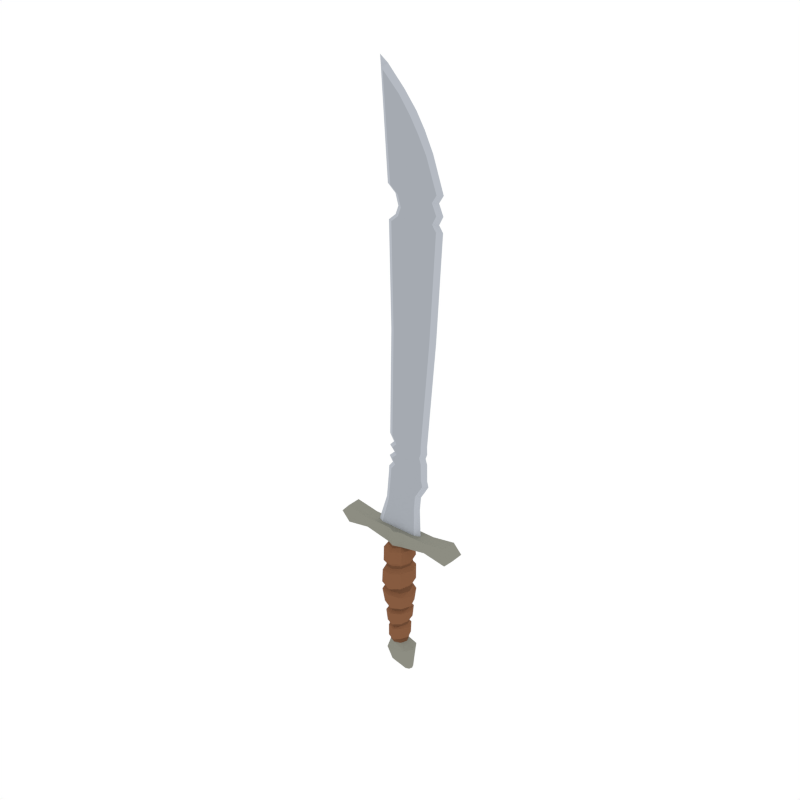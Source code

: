 # Source: Sword_2.blend  (saved by Blender 2.79.0; exported with 4.5.12 LTS)
import bpy
from mathutils import Matrix  # noqa: F401  (used for matrix-valued properties, if any)

bpy.ops.wm.read_factory_settings(use_empty=True)
scene = bpy.context.scene
scene.name = 'Scene'

# ---- collections
col_collection_1 = bpy.data.collections.new('Collection 1'); scene.collection.children.link(col_collection_1)

# ---- materials (node trees are filled in below, after node groups)
mat_steel = bpy.data.materials.new('Steel')
mat_steel.alpha_threshold = 0.0
mat_steel.diffuse_color = (0.3763, 0.402, 0.4397, 1.0)
mat_steel.roughness = 0.5
mat_gold = bpy.data.materials.new('Gold')
mat_gold.alpha_threshold = 0.0
mat_gold.diffuse_color = (0.5711, 0.4678, 0.159, 1.0)
mat_gold.roughness = 0.5
mat_lightwood = bpy.data.materials.new('LightWood')
mat_lightwood.alpha_threshold = 0.0
mat_lightwood.diffuse_color = (0.2384, 0.1046, 0.05127, 1.0)
mat_lightwood.roughness = 0.5
mat_darkwood = bpy.data.materials.new('DarkWood')
mat_darkwood.alpha_threshold = 0.0
mat_darkwood.diffuse_color = (0.1626, 0.07264, 0.03634, 1.0)
mat_darkwood.roughness = 0.5
mat_lightsteel = bpy.data.materials.new('LightSteel')
mat_lightsteel.alpha_threshold = 0.0
mat_lightsteel.diffuse_color = (0.4621, 0.491, 0.5395, 1.0)
mat_lightsteel.roughness = 0.5
mat_darksteel = bpy.data.materials.new('DarkSteel')
mat_darksteel.alpha_threshold = 0.0
mat_darksteel.diffuse_color = (0.2664, 0.2664, 0.2232, 1.0)
mat_darksteel.roughness = 0.5

# ---- material node trees

# ---- world
world_world = bpy.data.worlds.new('World'); scene.world = world_world
world_world.color = (1.0, 1.0, 1.0)
world_world.use_sun_shadow = False
world_world.sun_shadow_jitter_overblur = 0.0
world_world.cycles.sampling_method = 'NONE'
world_world.cycles.sample_map_resolution = 256

# ---- meshes
me_cylinder_001 = bpy.data.meshes.new('Cylinder.001')
me_cylinder_001.from_pydata([(0.1261, 0.08058, -0.6178), (0.05786, 0.05786, -0.5657), (0.1627, -8.831e-09, -0.6178), (0.08183, -3.577e-09, -0.5657), (0.1261, -0.08058, -0.6178), (0.05786, -0.05786, -0.5657), (0.1317, 0.03033, -0.8405), (0.1443, -9.865e-10, -0.8405), (0.1317, -0.03033, -0.8405), (0.07663, -0.06651, 0.5504), (9.364e-05, -0.09466, 0.5519), (-0.6085, -0.06333, 0.5707), (0.06992, 0.06969, 0.4811), (0.0985, -4.296e-09, 0.4804), (0.06992, -0.06969, 0.4811), (0.06129, -0.06155, -0.3534), (0.06857, -0.06922, -0.1972), (0.07504, -0.07109, -0.1758), (0.07901, -0.08198, 0.003476), (0.06921, -0.08401, 0.04183), (0.08254, -0.07911, 0.2646), (0.07936, -0.07859, 0.2889), (0.06129, 0.06155, -0.3534), (0.0686, 0.06925, -0.1973), (0.07507, 0.07112, -0.1759), (0.07902, 0.08199, 0.003466), (0.06902, 0.084, 0.04113), (0.08251, 0.07908, 0.2645), (0.07933, 0.07856, 0.2888), (0.1123, -5.422e-09, 0.2944), (0.1154, -6.909e-09, 0.2732), (0.107, 3.302e-09, 0.05214), (0.1113, -4.983e-09, -0.001231), (0.1037, -3.663e-09, -0.1757), (0.09654, -7.184e-09, -0.1917), (0.0861, -8.228e-09, -0.3472), (0.07975, -0.08065, -0.333), (0.08761, -0.08862, -0.2157), (0.07976, 0.08066, -0.333), (0.08765, 0.08866, -0.2158), (0.1197, -7.356e-09, -0.2178), (0.106, -1.159e-08, -0.3169), (0.08994, -0.09382, -0.1529), (0.1014, -0.1044, -0.02836), (0.08998, 0.09385, -0.153), (0.1015, 0.1044, -0.02837), (0.1345, -3.245e-09, -0.04576), (0.1277, -4.848e-09, -0.1529), (-0.5286, -0.06333, 0.6576), (-0.5286, 0.06333, 0.6576), (-0.5286, -4.96e-09, 0.6576), (0.09309, -0.1095, 0.07215), (0.09639, -0.1054, 0.2266), (0.09308, 0.1095, 0.07214), (0.09634, 0.1053, 0.2266), (0.1446, -8.059e-09, 0.2328), (0.1361, 2.952e-09, 0.09074), (0.07032, -0.07008, 0.4698), (0.07032, 0.07008, 0.4698), (0.09915, -6.881e-09, 0.4694), (-0.5286, -0.06333, 0.4839), (-0.5286, 0.06333, 0.4839), (0.1309, -8.31e-09, 0.4434), (0.1388, -6.224e-09, 0.3469), (0.09909, 0.09853, 0.3289), (-0.5286, -1.52e-08, 0.4839), (0.5293, -0.06333, 0.6576), (0.09912, -0.09856, 0.329), (0.5293, 0.06333, 0.6576), (0.5293, -4.96e-09, 0.6576), (0.09254, -0.09226, 0.4431), (0.09254, 0.09226, 0.4431), (0.06333, 0.06333, 0.6196), (0.06333, -0.06333, 0.6196), (0.5293, -0.06364, 0.4859), (0.5293, 0.06364, 0.4859), (0.5293, -1.53e-08, 0.4866), (0.3148, -1.53e-08, 0.5234), (0.3148, 0.06364, 0.523), (0.3148, -0.06364, 0.523), (0.3148, -4.96e-09, 0.6196), (0.3148, 0.06333, 0.6196), (0.3148, -0.06333, 0.6196), (0.07669, 0.0262, 0.6196), (0.07669, -0.0262, 0.6196), (0.2262, -2.043e-09, 0.6196), (0.1746, 0.0262, 0.6196), (0.1746, -0.0262, 0.6196), (0.0, 0.114, -0.6464), (0.0, 0.08183, -0.5657), (-0.07981, 0.08058, -0.6597), (-0.05786, 0.05786, -0.5657), (-0.1164, -3.362e-09, -0.6597), (-0.08183, -3.577e-09, -0.5657), (-0.07981, -0.08058, -0.6597), (-0.05786, -0.05786, -0.5657), (0.0, -0.114, -0.6464), (0.0, -0.08183, -0.5657), (0.1014, 0.04289, -0.8405), (0.07106, 0.03033, -0.8405), (0.0585, -9.865e-10, -0.8405), (0.07106, -0.03033, -0.8405), (0.1014, -0.04289, -0.8405), (0.0008395, 0.1122, 0.2761), (-0.06947, 0.06969, 0.4811), (0.0002535, 0.09975, 0.4841), (-0.09592, -4.2e-09, 0.4749), (-0.06947, -0.06969, 0.4811), (0.0002535, -0.09975, 0.4841), (0.0009775, 0.1131, 0.2495), (-0.0008172, 0.1195, 0.0402), (-0.006367, 0.1175, 0.01357), (0.002689, 0.1001, -0.1849), (0.0002636, 0.09729, -0.2071), (0.001796, 0.08686, -0.3688), (-0.05704, -0.06088, -0.3827), (-0.06722, -0.0684, -0.2174), (-0.06983, -0.07194, -0.1731), (-0.08847, -0.08438, 0.01096), (-0.08439, -0.08587, 0.03606), (-0.07996, -0.08103, 0.2268), (-0.08189, -0.08041, 0.2529), (0.0008395, -0.1122, 0.2761), (0.0009775, -0.1131, 0.2495), (-0.0008172, -0.1195, 0.0402), (-0.006367, -0.1175, 0.01357), (0.002689, -0.1001, -0.1849), (0.0002636, -0.09729, -0.2071), (0.001796, -0.08686, -0.3688), (-0.05704, 0.06088, -0.3827), (-0.06719, 0.06837, -0.2173), (-0.06981, 0.07191, -0.173), (-0.08847, 0.08437, 0.01096), (-0.0844, 0.08588, 0.0368), (-0.07999, 0.08107, 0.2269), (-0.07951, 0.08045, 0.253), (-0.113, -5.756e-09, 0.246), (-0.1132, -5.921e-09, 0.2263), (-0.1209, -7.237e-09, 0.03159), (-0.1237, -1.201e-08, 0.008261), (-0.09957, -8.998e-09, -0.1688), (-0.09505, -2.736e-09, -0.222), (-0.08112, -2.177e-09, -0.3885), (0.0001679, 0.1244, -0.2283), (0.001795, 0.1135, -0.3526), (-0.07541, -0.07988, -0.3557), (-0.08583, -0.08718, -0.2411), (0.0001679, -0.1244, -0.2283), (0.001795, -0.1135, -0.3526), (-0.07541, 0.07988, -0.3557), (-0.0858, 0.08714, -0.241), (-0.1139, -9.613e-10, -0.2594), (-0.1023, -5.109e-09, -0.3603), (-0.005682, 0.1502, -0.01475), (0.002297, 0.1324, -0.1613), (-0.09335, -0.09591, -0.1459), (-0.111, -0.1082, -0.01417), (-0.005682, -0.1502, -0.01475), (0.002297, -0.1324, -0.1613), (-0.09332, 0.09587, -0.1458), (-0.111, 0.1082, -0.01416), (-0.1529, -1.097e-08, -0.02834), (-0.1281, -1.441e-08, -0.1287), (0.001136, 0.1504, 0.2133), (0.002825, 0.1552, 0.05424), (-0.11, -0.1115, 0.06282), (-0.1064, -0.1076, 0.1895), (0.001136, -0.1504, 0.2133), (0.002825, -0.1552, 0.05424), (-0.11, 0.1115, 0.06109), (-0.1064, 0.1077, 0.1896), (-0.152, -7.947e-09, 0.1756), (-0.1623, -1.335e-08, 0.06004), (0.0002999, 0.1014, 0.4559), (-0.08083, -0.07016, 0.4628), (-0.08086, 0.07019, 0.4622), (0.0002999, -0.1014, 0.4559), (-0.1073, -1.164e-08, 0.4521), (0.0003429, 0.1341, 0.4291), (0.0006292, 0.1414, 0.3172), (0.0003429, -0.1341, 0.4291), (0.0006292, -0.1414, 0.3172), (-0.1408, -1.334e-08, 0.4006), (-0.1417, -6.664e-09, 0.2879), (-0.1004, 0.1011, 0.2887), (-0.1003, -0.1011, 0.2886), (0.6091, -0.06349, 0.5717), (-0.1035, -0.09272, 0.4246), (-0.1035, 0.09272, 0.4246), (-0.06333, 0.06333, 0.6196), (0.0, 0.08957, 0.6196), (-0.06333, -0.06333, 0.6196), (0.0, -0.08957, 0.6196), (-0.3616, -0.06333, 0.5707), (-0.07647, -0.06651, 0.5504), (0.3623, -0.06349, 0.5713), (-0.3141, -1.52e-08, 0.5218), (-0.3141, 0.06333, 0.5218), (-0.3141, -0.06333, 0.5218), (-0.3141, -4.96e-09, 0.6196), (-0.3141, 0.06333, 0.6196), (-0.3141, -0.06333, 0.6196), (0.0, -0.0262, 0.6196), (-0.07669, 0.0262, 0.6196), (0.0, 0.0262, 0.6196), (-0.07669, -0.0262, 0.6196), (-0.2262, -2.043e-09, 0.6196), (-0.1746, 0.0262, 0.6196), (-0.1746, -0.0262, 0.6196), (-0.0582, 0.0262, 1.393), (-0.0749, 0.0262, 1.135), (-0.1007, 0.0262, 0.8773), (0.02614, -0.0262, 1.393), (0.01612, -0.0262, 1.135), (-0.03104, -0.0262, 0.8773), (-0.0582, -0.0262, 1.393), (-0.0749, -0.0262, 1.135), (-0.1007, -0.0262, 0.8773), (0.2236, 0.0262, 1.393), (0.2588, 0.0262, 1.135), (0.1729, 0.0262, 0.8773), (0.1657, -0.0262, 1.393), (0.1489, -0.0262, 1.135), (0.09635, -0.0262, 0.8773), (0.09593, 0.0262, 1.393), (0.08249, 0.0262, 1.135), (0.03266, 0.0262, 0.8773), (0.2236, -0.0262, 1.393), (0.2588, -0.0262, 1.135), (0.1729, -0.0262, 0.8773), (-0.1435, -2.043e-09, 0.8773), (-0.1195, -2.043e-09, 1.135), (-0.1051, -2.043e-09, 1.393), (-0.03104, 0.0262, 0.8773), (0.01612, 0.0262, 1.135), (0.02614, 0.0262, 1.393), (0.2157, -2.043e-09, 0.8773), (0.3034, -2.043e-09, 1.135), (0.2705, -2.043e-09, 1.393), (0.03266, -0.0262, 0.8773), (0.08249, -0.0262, 1.135), (0.09593, -0.0262, 1.393), (0.09635, 0.0262, 0.8773), (0.1489, 0.0262, 1.135), (0.1657, 0.0262, 1.393), (0.1732, 0.0262, 1.503), (0.1061, -0.0262, 1.503), (0.2838, -2.043e-09, 1.503), (0.2387, -0.0262, 1.503), (0.1061, 0.0262, 1.503), (0.1732, -0.0262, 1.503), (0.2387, 0.0262, 1.503), (0.03895, 0.0262, 1.503), (-0.1046, -2.043e-09, 1.503), (-0.05951, -0.0262, 1.503), (0.03895, -0.0262, 1.503), (-0.05951, 0.0262, 1.503), (-0.03352, -0.06578, -0.782), (0.05722, 0.09303, -0.7545), (0.1195, 0.06578, -0.7423), (0.1566, -7.311e-09, -0.7423), (0.1195, -0.06578, -0.7423), (0.05065, -0.09303, -0.7512), (0.001273, 0.08559, -0.3995), (-0.002737, 0.08218, -0.5453), (0.001273, -0.08559, -0.3995), (-0.002737, -0.08218, -0.5453), (0.08794, -1.428e-08, -0.3744), (0.07976, -2.894e-09, -0.5259), (0.05602, -0.05819, -0.5236), (0.06292, -0.06088, -0.3742), (0.05602, 0.05819, -0.5236), (0.06292, 0.06088, -0.3742), (-0.08327, -1.072e-08, -0.3977), (-0.08404, 5.537e-10, -0.5512), (-0.06023, -0.05809, -0.5494), (-0.05859, -0.06031, -0.3983), (-0.06023, 0.05809, -0.5494), (-0.05859, 0.06031, -0.3983), (0.01181, 0.1019, -0.4089), (-0.00247, 0.09834, -0.525), (0.007411, -0.1017, -0.413), (-0.00247, -0.09834, -0.525), (0.106, -1.284e-08, -0.4014), (0.09947, -3.41e-09, -0.5093), (0.07116, -0.06965, -0.506), (0.07361, -0.0722, -0.3942), (0.07116, 0.06965, -0.506), (0.07362, 0.07221, -0.3942), (-0.1023, -1.08e-08, -0.4174), (-0.09959, -7.346e-11, -0.53), (-0.07119, -0.06944, -0.5285), (-0.06955, -0.07165, -0.4136), (-0.07119, 0.06944, -0.5285), (-0.06955, 0.07165, -0.4136), (-0.07061, -3.418e-09, -0.782), (-0.03352, 0.06578, -0.782), (0.1014, -0.03033, -0.8405), (0.1014, -6.435e-06, -0.8405), (0.1014, 0.03032, -0.8405), (0.07106, 5.073e-06, -0.8405), (0.1317, -4.986e-06, -0.8405), (-0.6085, 0.06333, 0.5707), (9.364e-05, 0.09466, 0.5519), (0.07663, 0.06651, 0.5504), (0.3623, 0.06349, 0.5713), (-0.07647, 0.06651, 0.5504), (-0.3616, 0.06333, 0.5707), (0.6091, 0.06349, 0.5717), (0.6091, 2.053e-06, 0.5717), (-0.6085, 0.001432, 0.5707), (-0.5286, 0.002871, 0.4839), (-0.08782, 0.0262, 1.006), (-0.007458, -0.0262, 1.006), (-0.08782, -0.0262, 1.006), (0.1828, 0.0262, 1.006), (0.1138, -0.0262, 1.006), (0.05757, 0.0262, 1.006), (0.1828, -0.0262, 1.006), (-0.1315, -2.043e-09, 1.006), (-0.007458, 0.0262, 1.006), (0.2265, -2.043e-09, 1.006), (0.05757, -0.0262, 1.006), (0.1138, 0.0262, 1.006), (0.2295, 0.0262, 2.438), (0.1404, -0.0262, 2.438), (0.3584, -1.708e-07, 2.438), (0.3133, -0.0262, 2.438), (0.1404, 0.0262, 2.438), (0.2295, -0.0262, 2.438), (0.3133, 0.0262, 2.438), (0.03752, 0.0262, 2.438), (-0.08817, -1.708e-07, 2.438), (-0.04305, -0.0262, 2.438), (0.03752, -0.0262, 2.438), (-0.04305, 0.0262, 2.438), (0.2769, 0.0262, 3.327), (0.1404, -0.0262, 3.327), (0.4059, -1.708e-07, 3.327), (0.3607, -0.0262, 3.327), (0.1404, 0.0262, 3.327), (0.2769, -0.0262, 3.327), (0.3607, 0.0262, 3.327), (0.03752, 0.0262, 3.327), (-0.1073, -1.708e-07, 3.327), (-0.06218, -0.0262, 3.327), (0.03752, -0.0262, 3.327), (-0.06218, 0.0262, 3.327), (0.2769, 0.0262, 3.379), (0.1404, -0.0262, 3.379), (0.3689, -1.708e-07, 3.379), (0.3238, -0.0262, 3.379), (0.1404, 0.0262, 3.379), (0.2769, -0.0262, 3.379), (0.3238, 0.0262, 3.379), (0.03752, 0.0262, 3.379), (-0.04301, -1.708e-07, 3.379), (0.002103, -0.0262, 3.379), (0.03752, -0.0262, 3.379), (0.002103, 0.0262, 3.379), (0.2769, 0.0262, 3.449), (0.1404, -0.0262, 3.449), (0.4059, -1.708e-07, 3.449), (0.3607, -0.0262, 3.449), (0.1404, 0.0262, 3.449), (0.2769, -0.0262, 3.449), (0.3607, 0.0262, 3.449), (0.05436, 0.0262, 3.449), (-0.01546, -1.708e-07, 3.449), (0.02965, -0.0262, 3.449), (0.05436, -0.0262, 3.449), (0.02965, 0.0262, 3.449), (0.2769, 0.0262, 3.541), (0.1404, -0.0262, 3.541), (0.3651, -1.708e-07, 3.541), (0.3199, -0.0262, 3.541), (0.1404, 0.0262, 3.541), (0.2769, -0.0262, 3.541), (0.3199, 0.0262, 3.541), (0.03752, 0.0262, 3.541), (-0.04301, -1.708e-07, 3.541), (0.002103, -0.0262, 3.541), (0.03752, -0.0262, 3.541), (0.002103, 0.0262, 3.541), (0.2769, 0.0262, 3.604), (0.1404, -0.0262, 3.604), (0.4059, -1.708e-07, 3.604), (0.3607, -0.0262, 3.604), (0.1404, 0.0262, 3.604), (0.2769, -0.0262, 3.604), (0.3607, 0.0262, 3.604), (0.03752, 0.0262, 3.604), (-0.1165, -1.708e-07, 3.604), (-0.07137, -0.0262, 3.604), (0.03752, -0.0262, 3.604), (-0.07137, 0.0262, 3.604), (0.1911, 0.0262, 4.008), (0.1142, -0.0262, 4.133), (0.3054, -1.587e-07, 3.887), (0.2647, -0.0262, 3.869), (0.1142, 0.0262, 4.133), (0.1911, -0.0262, 4.008), (0.2647, 0.0262, 3.869), (0.01282, 0.0262, 4.27), (-0.1766, -1.757e-07, 4.446), (-0.1384, -0.0262, 4.422), (0.01282, -0.0262, 4.27), (-0.1384, 0.0262, 4.422), (-0.07156, 0.0262, 1.187), (-0.03102, 0.0262, 1.238), (-0.06488, 0.0262, 1.29), (-0.01194, 0.0262, 1.341), (0.01812, -0.0262, 1.187), (0.02013, -0.0262, 1.238), (0.02213, -0.0262, 1.29), (0.02413, -0.0262, 1.341), (-0.07156, -0.0262, 1.187), (-0.03102, -0.0262, 1.238), (-0.06488, -0.0262, 1.29), (-0.01194, -0.0262, 1.341), (0.2443, 0.0262, 1.187), (0.243, 0.0262, 1.238), (0.2416, 0.0262, 1.29), (0.2403, 0.0262, 1.341), (0.1522, -0.0262, 1.187), (0.1556, -0.0262, 1.238), (0.159, -0.0262, 1.29), (0.1623, -0.0262, 1.341), (0.08518, 0.0262, 1.187), (0.08786, 0.0262, 1.238), (0.09055, 0.0262, 1.29), (0.09324, 0.0262, 1.341), (0.2443, -0.0262, 1.187), (0.243, -0.0262, 1.238), (0.2416, -0.0262, 1.29), (0.2403, -0.0262, 1.341), (-0.05837, -2.043e-09, 1.341), (-0.1109, -2.043e-09, 1.29), (-0.07653, -2.043e-09, 1.238), (-0.1166, -2.043e-09, 1.187), (0.02413, 0.0262, 1.341), (0.02213, 0.0262, 1.29), (0.02013, 0.0262, 1.238), (0.01812, 0.0262, 1.187), (0.2868, -2.043e-09, 1.341), (0.2876, -2.043e-09, 1.29), (0.2885, -2.043e-09, 1.238), (0.2893, -2.043e-09, 1.187), (0.09324, -0.0262, 1.341), (0.09055, -0.0262, 1.29), (0.08786, -0.0262, 1.238), (0.08518, -0.0262, 1.187), (0.1623, 0.0262, 1.341), (0.159, 0.0262, 1.29), (0.1556, 0.0262, 1.238), (0.1522, 0.0262, 1.187), (-0.06338, -2.043e-09, 1.437), (0.02834, 0.0262, 1.437), (0.2855, -2.043e-09, 1.437), (0.09768, -0.0262, 1.437), (0.2389, -0.0262, 1.437), (0.09768, 0.0262, 1.437), (0.167, -0.0262, 1.437), (0.2389, 0.0262, 1.437), (0.167, 0.0262, 1.437), (-0.01679, -0.0262, 1.437), (0.02834, -0.0262, 1.437), (-0.01679, 0.0262, 1.437), (-0.1111, -1.695e-07, 4.468), (0.03887, -1.683e-07, 4.31), (-0.1824, -1.805e-07, 4.52), (0.1504, -1.684e-07, 4.171), (0.2274, -1.654e-07, 4.045)], [], [(88, 89, 1, 0), (0, 1, 3, 2), (2, 3, 5, 4), (4, 5, 97, 96), (59, 13, 14, 57), (198, 193, 11, 60), (261, 262, 102, 8), (259, 260, 7, 6), (258, 259, 6, 98), (260, 261, 8, 7), (263, 114, 22, 272), (23, 34, 40, 39), (58, 12, 13, 59), (57, 14, 108, 176), (126, 17, 42, 158), (113, 112, 24, 23), (111, 110, 26, 25), (109, 103, 28, 27), (173, 105, 12, 58), (32, 18, 43, 46), (20, 123, 167, 52), (33, 24, 44, 47), (128, 15, 36, 148), (27, 30, 55, 54), (270, 15, 128, 265), (34, 16, 37, 40), (16, 17, 126, 127), (17, 33, 47, 42), (18, 19, 124, 125), (20, 21, 122, 123), (272, 22, 35, 267), (35, 22, 38, 41), (23, 24, 33, 34), (111, 25, 45, 153), (25, 26, 31, 32), (27, 28, 29, 30), (124, 19, 51, 168), (267, 35, 15, 270), (15, 35, 41, 36), (34, 33, 17, 16), (32, 31, 19, 18), (30, 20, 52, 55), (30, 29, 21, 20), (144, 143, 39, 38), (36, 37, 147, 148), (38, 39, 40, 41), (41, 40, 37, 36), (16, 127, 147, 37), (22, 114, 144, 38), (113, 23, 39, 143), (154, 153, 45, 44), (42, 43, 157, 158), (44, 45, 46, 47), (47, 46, 43, 42), (25, 32, 46, 45), (18, 125, 157, 43), (24, 112, 154, 44), (164, 163, 54, 53), (51, 52, 167, 168), (53, 54, 55, 56), (56, 55, 52, 51), (26, 110, 164, 53), (73, 9, 195, 82), (108, 10, 194, 107), (109, 27, 54, 163), (19, 31, 56, 51), (191, 201, 193, 194), (31, 26, 53, 56), (173, 58, 71, 178), (122, 21, 67, 181), (59, 57, 70, 62), (29, 28, 64, 63), (75, 308, 309, 76), (21, 29, 63, 67), (58, 59, 62, 71), (179, 178, 71, 64), (92, 295, 257, 94), (61, 311, 310, 302), (67, 70, 180, 181), (64, 71, 62, 63), (195, 79, 74, 186), (63, 62, 70, 67), (197, 196, 65, 311, 61), (79, 77, 76, 74), (201, 199, 50, 48), (28, 103, 179, 64), (307, 197, 61, 302), (77, 78, 75, 76), (57, 176, 180, 70), (73, 82, 87, 84), (14, 13, 77, 79), (304, 303, 190, 72), (199, 200, 49, 50), (102, 297, 8), (10, 9, 73, 192), (80, 81, 86, 85), (80, 82, 66, 69), (305, 81, 68, 308), (193, 201, 48, 11), (304, 72, 81, 305), (72, 190, 204, 83), (9, 14, 79, 195), (13, 12, 78, 77), (82, 80, 85, 87), (192, 73, 84, 202), (81, 72, 83, 86), (88, 90, 91, 89), (90, 92, 93, 91), (92, 94, 95, 93), (94, 96, 97, 95), (177, 174, 107, 106), (257, 101, 102, 262), (296, 99, 100, 295), (258, 98, 99, 296), (295, 100, 101, 257), (263, 278, 129, 114), (130, 150, 151, 141), (175, 177, 106, 104), (174, 176, 108, 107), (126, 158, 155, 117), (113, 130, 131, 112), (111, 132, 133, 110), (109, 134, 135, 103), (173, 175, 104, 105), (139, 161, 156, 118), (120, 166, 167, 123), (140, 162, 159, 131), (128, 148, 145, 115), (134, 170, 171, 137), (276, 265, 128, 115), (141, 151, 146, 116), (116, 127, 126, 117), (117, 155, 162, 140), (118, 125, 124, 119), (120, 123, 122, 121), (278, 273, 142, 129), (142, 152, 149, 129), (130, 141, 140, 131), (111, 153, 160, 132), (132, 139, 138, 133), (134, 137, 136, 135), (124, 168, 165, 119), (273, 276, 115, 142), (115, 145, 152, 142), (141, 116, 117, 140), (139, 118, 119, 138), (137, 171, 166, 120), (137, 120, 121, 136), (144, 149, 150, 143), (145, 148, 147, 146), (149, 152, 151, 150), (152, 145, 146, 151), (116, 146, 147, 127), (129, 149, 144, 114), (113, 143, 150, 130), (154, 159, 160, 153), (155, 158, 157, 156), (159, 162, 161, 160), (162, 155, 156, 161), (132, 160, 161, 139), (118, 156, 157, 125), (131, 159, 154, 112), (164, 169, 170, 163), (165, 168, 167, 166), (169, 172, 171, 170), (172, 165, 166, 171), (133, 169, 164, 110), (109, 163, 170, 134), (119, 165, 172, 138), (138, 172, 169, 133), (173, 178, 188, 175), (122, 181, 185, 121), (177, 182, 187, 174), (136, 183, 184, 135), (121, 185, 183, 136), (175, 188, 182, 177), (179, 184, 188, 178), (185, 181, 180, 187), (184, 183, 182, 188), (183, 185, 187, 182), (135, 184, 179, 103), (174, 187, 180, 176), (191, 205, 208, 201), (107, 198, 196, 106), (306, 189, 190, 303), (102, 101, 297), (10, 192, 191, 194), (199, 206, 207, 200), (82, 195, 186, 66), (306, 307, 200, 189), (189, 203, 204, 190), (194, 193, 198, 107), (106, 196, 197, 104), (201, 208, 206, 199), (192, 202, 205, 191), (200, 207, 203, 189), (411, 209, 235, 440), (312, 210, 234, 320), (207, 211, 233, 203), (411, 436, 232, 209), (312, 319, 231, 210), (207, 206, 230, 211), (436, 419, 215, 232), (319, 314, 216, 231), (206, 208, 217, 230), (419, 415, 212, 215), (314, 313, 213, 216), (208, 205, 214, 217), (415, 448, 241, 212), (313, 322, 240, 213), (205, 202, 239, 214), (431, 440, 235, 224), (317, 320, 234, 225), (204, 203, 233, 226), (423, 452, 244, 218), (315, 323, 243, 219), (86, 83, 242, 220), (423, 218, 238, 444), (315, 219, 237, 321), (86, 220, 236, 85), (444, 238, 227, 435), (321, 237, 228, 318), (85, 236, 229, 87), (435, 227, 221, 427), (318, 228, 222, 316), (87, 229, 223, 84), (427, 221, 241, 448), (316, 222, 240, 322), (84, 223, 239, 202), (431, 224, 244, 452), (317, 225, 243, 323), (204, 226, 242, 83), (467, 256, 252, 457), (467, 456, 253, 256), (456, 465, 254, 253), (465, 466, 255, 254), (466, 459, 246, 255), (461, 457, 252, 249), (463, 464, 245, 251), (463, 251, 247, 458), (458, 247, 248, 460), (460, 248, 250, 462), (462, 250, 246, 459), (461, 249, 245, 464), (196, 198, 60, 65), (108, 14, 9, 10), (88, 0, 259, 258), (2, 4, 261, 260), (94, 257, 262, 96), (90, 296, 295, 92), (88, 258, 296, 90), (0, 2, 260, 259), (93, 95, 275, 274), (273, 278, 294, 289), (91, 93, 274, 277), (268, 271, 287, 284), (95, 97, 266, 275), (277, 274, 290, 293), (89, 91, 277, 264), (267, 270, 286, 283), (3, 268, 269, 5), (276, 273, 289, 292), (1, 271, 268, 3), (269, 268, 284, 285), (5, 269, 266, 97), (263, 272, 288, 279), (89, 264, 271, 1), (274, 275, 291, 290), (290, 291, 292, 289), (293, 290, 289, 294), (291, 282, 281, 292), (280, 293, 294, 279), (284, 283, 286, 285), (287, 288, 283, 284), (285, 286, 281, 282), (280, 279, 288, 287), (272, 267, 283, 288), (275, 266, 282, 291), (266, 269, 285, 282), (265, 276, 292, 281), (270, 265, 281, 286), (264, 277, 293, 280), (271, 264, 280, 287), (278, 263, 279, 294), (81, 80, 69, 68), (4, 96, 262, 261), (297, 101, 300, 298), (298, 300, 99, 299), (299, 99, 98), (99, 300, 100), (100, 300, 101), (8, 301, 7), (7, 301, 6), (6, 299, 98), (299, 6, 301, 298), (298, 301, 8, 297), (104, 197, 307, 306), (104, 306, 303, 105), (12, 304, 305, 78), (78, 305, 308, 75), (12, 105, 303, 304), (200, 307, 302, 49), (302, 310, 50, 49), (186, 309, 69, 66), (76, 309, 186, 74), (69, 309, 308, 68), (50, 310, 11, 48), (310, 311, 65, 60, 11), (226, 317, 323, 242), (223, 316, 322, 239), (229, 318, 316, 223), (236, 321, 318, 229), (220, 315, 321, 236), (220, 242, 323, 315), (226, 233, 320, 317), (214, 239, 322, 313), (217, 214, 313, 314), (230, 217, 314, 319), (211, 230, 319, 312), (211, 312, 320, 233), (249, 252, 331, 328), (253, 254, 333, 332), (250, 248, 327, 329), (251, 245, 324, 330), (254, 255, 334, 333), (246, 250, 329, 325), (252, 256, 335, 331), (247, 251, 330, 326), (255, 246, 325, 334), (245, 249, 328, 324), (256, 253, 332, 335), (248, 247, 326, 327), (324, 328, 340, 336), (335, 332, 344, 347), (327, 326, 338, 339), (328, 331, 343, 340), (332, 333, 345, 344), (329, 327, 339, 341), (330, 324, 336, 342), (333, 334, 346, 345), (325, 329, 341, 337), (331, 335, 347, 343), (326, 330, 342, 338), (334, 325, 337, 346), (346, 337, 349, 358), (336, 340, 352, 348), (347, 344, 356, 359), (339, 338, 350, 351), (340, 343, 355, 352), (344, 345, 357, 356), (341, 339, 351, 353), (342, 336, 348, 354), (345, 346, 358, 357), (337, 341, 353, 349), (343, 347, 359, 355), (338, 342, 354, 350), (358, 349, 361, 370), (348, 352, 364, 360), (359, 356, 368, 371), (351, 350, 362, 363), (352, 355, 367, 364), (356, 357, 369, 368), (353, 351, 363, 365), (354, 348, 360, 366), (357, 358, 370, 369), (349, 353, 365, 361), (355, 359, 371, 367), (350, 354, 366, 362), (362, 366, 378, 374), (370, 361, 373, 382), (360, 364, 376, 372), (371, 368, 380, 383), (363, 362, 374, 375), (364, 367, 379, 376), (368, 369, 381, 380), (365, 363, 375, 377), (366, 360, 372, 378), (369, 370, 382, 381), (361, 365, 377, 373), (367, 371, 383, 379), (379, 383, 395, 391), (374, 378, 390, 386), (382, 373, 385, 394), (372, 376, 388, 384), (383, 380, 392, 395), (375, 374, 386, 387), (376, 379, 391, 388), (380, 381, 393, 392), (377, 375, 387, 389), (378, 372, 384, 390), (381, 382, 394, 393), (373, 377, 389, 385), (385, 389, 401, 397), (391, 395, 407, 403), (386, 390, 402, 398), (394, 385, 397, 406), (384, 388, 400, 396), (395, 392, 404, 407), (387, 386, 398, 399), (388, 391, 403, 400), (392, 393, 405, 404), (389, 387, 399, 401), (390, 384, 396, 402), (393, 394, 406, 405), (400, 403, 469, 471), (225, 428, 455, 243), (407, 404, 470, 468), (396, 400, 471, 472), (406, 397, 471, 469), (428, 429, 454, 455), (429, 430, 453, 454), (430, 431, 452, 453), (222, 424, 451, 240), (424, 425, 450, 451), (425, 426, 449, 450), (426, 427, 448, 449), (228, 432, 424, 222), (432, 433, 425, 424), (433, 434, 426, 425), (434, 435, 427, 426), (237, 447, 432, 228), (447, 446, 433, 432), (446, 445, 434, 433), (445, 444, 435, 434), (219, 420, 447, 237), (420, 421, 446, 447), (421, 422, 445, 446), (422, 423, 444, 445), (219, 243, 455, 420), (420, 455, 454, 421), (421, 454, 453, 422), (422, 453, 452, 423), (225, 234, 443, 428), (428, 443, 442, 429), (429, 442, 441, 430), (430, 441, 440, 431), (213, 240, 451, 412), (412, 451, 450, 413), (413, 450, 449, 414), (414, 449, 448, 415), (216, 213, 412, 416), (416, 412, 413, 417), (417, 413, 414, 418), (418, 414, 415, 419), (231, 216, 416, 439), (439, 416, 417, 438), (438, 417, 418, 437), (437, 418, 419, 436), (210, 231, 439, 408), (408, 439, 438, 409), (409, 438, 437, 410), (410, 437, 436, 411), (210, 408, 443, 234), (408, 409, 442, 443), (409, 410, 441, 442), (410, 411, 440, 441), (224, 461, 464, 244), (221, 462, 459, 241), (227, 460, 462, 221), (238, 458, 460, 227), (218, 463, 458, 238), (218, 244, 464, 463), (224, 235, 457, 461), (212, 241, 459, 466), (215, 212, 466, 465), (232, 215, 465, 456), (209, 232, 456, 467), (209, 467, 457, 235), (404, 405, 468, 470), (401, 399, 398, 472), (402, 396, 472, 398), (405, 406, 469, 468), (397, 401, 472, 471), (403, 407, 468, 469)])
me_cylinder_001.polygons.foreach_set('material_index', [5, 5, 5, 5, 3, 5, 5, 5, 5, 5, 3, 2, 3, 3, 2, 3, 3, 3, 3, 2, 2, 2, 2, 2, 3, 2, 3, 2, 3, 3, 3, 2, 3, 2, 3, 3, 2, 3, 2, 3, 3, 2, 3, 2, 2, 2, 2, 2, 2, 2, 2, 2, 2, 2, 2, 2, 2, 2, 2, 2, 2, 2, 5, 5, 2, 2, 5, 2, 2, 2, 2, 2, 5, 2, 2, 2, 5, 5, 2, 2, 5, 2, 5, 5, 5, 2, 5, 5, 2, 5, 5, 5, 5, 5, 5, 5, 5, 5, 5, 5, 5, 5, 5, 5, 5, 5, 5, 5, 5, 5, 3, 5, 5, 5, 5, 3, 2, 3, 3, 2, 3, 3, 3, 3, 2, 2, 2, 2, 2, 3, 2, 3, 2, 3, 3, 3, 2, 3, 2, 3, 3, 2, 3, 2, 3, 3, 2, 3, 2, 2, 2, 2, 2, 2, 2, 2, 2, 2, 2, 2, 2, 2, 2, 2, 2, 2, 2, 2, 2, 2, 2, 2, 2, 2, 2, 2, 2, 2, 2, 2, 2, 2, 5, 5, 5, 5, 5, 5, 5, 5, 5, 5, 5, 5, 5, 5, 0, 0, 0, 4, 4, 4, 4, 4, 4, 0, 0, 0, 0, 0, 0, 0, 0, 0, 0, 0, 0, 4, 4, 4, 4, 4, 4, 0, 0, 0, 0, 0, 0, 0, 0, 0, 0, 4, 4, 0, 0, 0, 0, 4, 4, 0, 0, 0, 5, 5, 5, 5, 5, 5, 5, 5, 3, 2, 3, 2, 3, 2, 3, 2, 3, 2, 3, 2, 3, 2, 3, 2, 2, 2, 2, 2, 2, 2, 2, 2, 2, 2, 2, 2, 2, 2, 2, 2, 5, 5, 5, 5, 5, 5, 5, 5, 5, 5, 5, 5, 5, 5, 5, 5, 5, 5, 5, 5, 5, 5, 5, 5, 0, 0, 0, 4, 4, 0, 0, 0, 0, 4, 4, 0, 0, 4, 0, 0, 0, 0, 0, 4, 0, 0, 4, 4, 0, 4, 4, 0, 4, 0, 0, 0, 0, 0, 4, 0, 0, 0, 4, 4, 0, 4, 0, 0, 0, 0, 0, 4, 0, 0, 4, 4, 0, 4, 0, 0, 0, 0, 0, 4, 4, 0, 0, 4, 4, 0, 4, 0, 0, 0, 0, 0, 0, 4, 0, 0, 4, 4, 0, 4, 0, 0, 0, 0, 0, 0, 4, 0, 0, 4, 4, 0, 4, 0, 0, 0, 4, 0, 4, 4, 4, 0, 0, 0, 0, 0, 0, 0, 0, 0, 0, 0, 4, 4, 4, 4, 4, 4, 4, 4, 0, 0, 0, 0, 0, 0, 0, 0, 0, 0, 0, 0, 0, 0, 0, 0, 4, 4, 4, 4, 4, 4, 4, 4, 0, 0, 0, 0, 0, 0, 0, 4, 4, 0, 0, 0, 0, 4, 4, 0, 4, 4, 4, 4, 4, 4])
me_cylinder_001.materials.append(mat_steel)
me_cylinder_001.materials.append(mat_gold)
me_cylinder_001.materials.append(mat_lightwood)
me_cylinder_001.materials.append(mat_darkwood)
me_cylinder_001.materials.append(mat_lightsteel)
me_cylinder_001.materials.append(mat_darksteel)
me_cylinder_001.use_remesh_preserve_volume = False
me_cylinder_001.use_remesh_preserve_attributes = False
me_cylinder_001.use_mirror_vertex_groups = False
me_cylinder_001.update()

# ---- objects
ob_sword_2 = bpy.data.objects.new('Sword_2', me_cylinder_001)

# ---- transforms, parenting, visibility, modifiers, constraints
ob_sword_2.location = (0.0, 0.0, 0.0)
ob_sword_2.lineart.crease_threshold = 0.0

# ---- collection membership
col_collection_1.objects.link(ob_sword_2)

# ---- scene / render settings (as saved in the file)
scene.frame_start = 1; scene.frame_end = 250; scene.frame_set(0)
scene.render.engine = 'CYCLES'
scene.render.resolution_x = 1000
scene.render.resolution_y = 1000
scene.render.dither_intensity = 0.0
scene.cycles.samples = 200
scene.cycles.sampling_pattern = 'TABULATED_SOBOL'
scene.cycles.light_sampling_threshold = 0.0
scene.cycles.use_adaptive_sampling = False
scene.cycles.use_light_tree = False
scene.cycles.caustics_reflective = False
scene.cycles.caustics_refractive = False
scene.cycles.blur_glossy = 0.0
scene.cycles.max_bounces = 2
scene.cycles.pixel_filter_type = 'GAUSSIAN'
scene.cycles.sample_clamp_indirect = 0.0
scene.view_settings.view_transform = 'Standard'
bpy.context.view_layer.update()

# ---- added for rendering (the .blend has no active camera): camera
cam_auto = bpy.data.cameras.new('AutoCamera')
cam_auto.lens = 50.0
cam_auto.sensor_width = 36.0
cam_auto.clip_end = 1000.0
ob_auto_camera = bpy.data.objects.new('AutoCamera', cam_auto)
scene.collection.objects.link(ob_auto_camera)
ob_auto_camera.location = (5.09453, -6.11302, 5.9151)
ob_auto_camera.rotation_euler = (1.09748, -7.21219e-08, 0.694738)
scene.camera = ob_auto_camera
bpy.context.view_layer.update()
